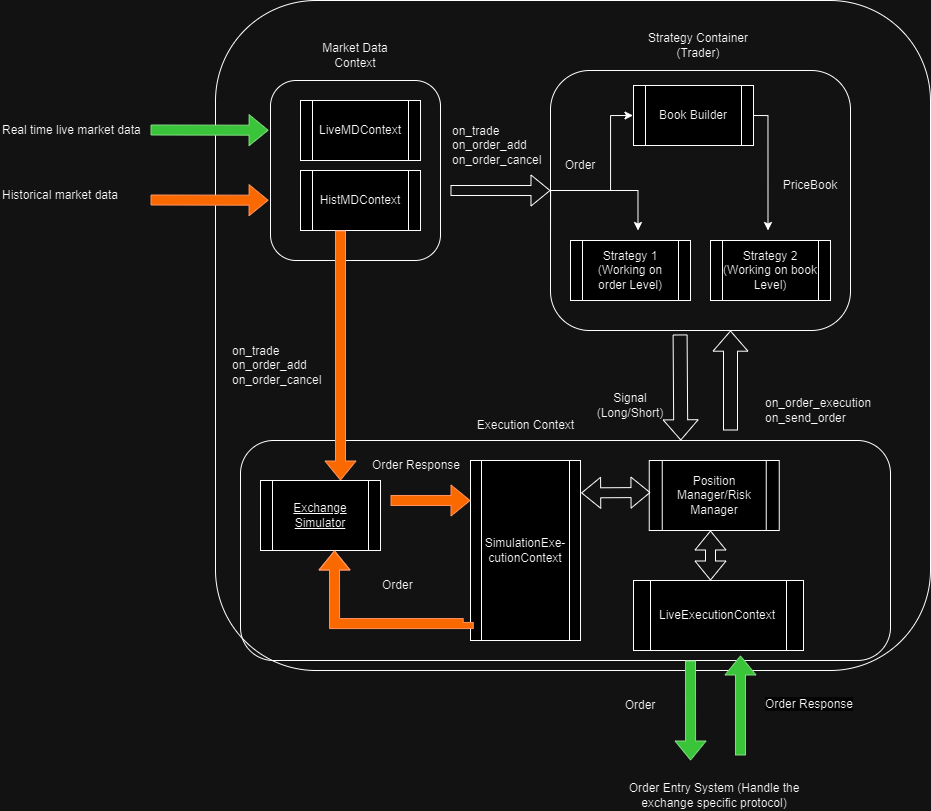

The diagram above was exported from draw.io. Its source (the exported page's mxGraphModel, read from the mxfile embedded in the PNG):
<mxGraphModel dx="2085" dy="614" grid="1" gridSize="10" guides="1" tooltips="1" connect="1" arrows="1" fold="1" page="1" pageScale="1" pageWidth="850" pageHeight="1100" math="0" shadow="0">
  <root>
    <mxCell id="0" />
    <mxCell id="1" parent="0" />
    <mxCell id="HzGdhv1YRW_T4zYOffZI-1" value="" style="rounded=1;whiteSpace=wrap;html=1;fillColor=none;" parent="1" vertex="1">
      <mxGeometry x="115" y="70" width="715" height="670" as="geometry" />
    </mxCell>
    <mxCell id="HzGdhv1YRW_T4zYOffZI-13" value="" style="rounded=1;whiteSpace=wrap;html=1;fillColor=none;" parent="1" vertex="1">
      <mxGeometry x="450" y="140" width="300" height="260" as="geometry" />
    </mxCell>
    <mxCell id="HzGdhv1YRW_T4zYOffZI-5" value="" style="rounded=1;whiteSpace=wrap;html=1;fillColor=none;" parent="1" vertex="1">
      <mxGeometry x="170" y="150" width="170" height="180" as="geometry" />
    </mxCell>
    <mxCell id="HzGdhv1YRW_T4zYOffZI-3" value="LiveMDContext" style="shape=process;whiteSpace=wrap;html=1;backgroundOutline=1;" parent="1" vertex="1">
      <mxGeometry x="200" y="170" width="120" height="60" as="geometry" />
    </mxCell>
    <mxCell id="HzGdhv1YRW_T4zYOffZI-4" value="HistMDContext" style="shape=process;whiteSpace=wrap;html=1;backgroundOutline=1;" parent="1" vertex="1">
      <mxGeometry x="200" y="240" width="120" height="60" as="geometry" />
    </mxCell>
    <mxCell id="HzGdhv1YRW_T4zYOffZI-6" value="Market Data Context" style="text;html=1;strokeColor=none;fillColor=none;align=center;verticalAlign=middle;whiteSpace=wrap;rounded=0;" parent="1" vertex="1">
      <mxGeometry x="200" y="110" width="110" height="30" as="geometry" />
    </mxCell>
    <mxCell id="HzGdhv1YRW_T4zYOffZI-8" value="" style="shape=flexArrow;endArrow=classic;html=1;rounded=0;entryX=0.018;entryY=0.329;entryDx=0;entryDy=0;entryPerimeter=0;fillColor=#008a00;strokeColor=#005700;" parent="1" edge="1">
      <mxGeometry width="50" height="50" relative="1" as="geometry">
        <mxPoint x="50" y="199.5" as="sourcePoint" />
        <mxPoint x="168.05999999999995" y="199.72000000000003" as="targetPoint" />
      </mxGeometry>
    </mxCell>
    <mxCell id="HzGdhv1YRW_T4zYOffZI-9" value="" style="shape=flexArrow;endArrow=classic;html=1;rounded=0;entryX=0.018;entryY=0.329;entryDx=0;entryDy=0;entryPerimeter=0;fillColor=#fa6800;strokeColor=#C73500;" parent="1" edge="1">
      <mxGeometry width="50" height="50" relative="1" as="geometry">
        <mxPoint x="50" y="269.5" as="sourcePoint" />
        <mxPoint x="168.05999999999995" y="269.72" as="targetPoint" />
      </mxGeometry>
    </mxCell>
    <mxCell id="HzGdhv1YRW_T4zYOffZI-11" value="Real time live market data" style="text;html=1;strokeColor=none;fillColor=none;align=left;verticalAlign=middle;whiteSpace=wrap;rounded=0;" parent="1" vertex="1">
      <mxGeometry x="-100" y="185" width="150" height="30" as="geometry" />
    </mxCell>
    <mxCell id="HzGdhv1YRW_T4zYOffZI-12" value="Historical market data" style="text;html=1;strokeColor=none;fillColor=none;align=left;verticalAlign=middle;whiteSpace=wrap;rounded=0;" parent="1" vertex="1">
      <mxGeometry x="-100" y="250" width="150" height="30" as="geometry" />
    </mxCell>
    <mxCell id="HzGdhv1YRW_T4zYOffZI-14" value="Strategy Container (Trader)" style="text;html=1;strokeColor=none;fillColor=none;align=center;verticalAlign=middle;whiteSpace=wrap;rounded=0;" parent="1" vertex="1">
      <mxGeometry x="532.5" y="100" width="130" height="30" as="geometry" />
    </mxCell>
    <mxCell id="HzGdhv1YRW_T4zYOffZI-22" value="" style="shape=flexArrow;endArrow=classic;html=1;rounded=0;exitX=0.087;exitY=0.941;exitDx=0;exitDy=0;exitPerimeter=0;" parent="1" edge="1">
      <mxGeometry width="50" height="50" relative="1" as="geometry">
        <mxPoint x="349.9950000000001" y="259.995" as="sourcePoint" />
        <mxPoint x="449.99" y="260.01" as="targetPoint" />
      </mxGeometry>
    </mxCell>
    <mxCell id="HzGdhv1YRW_T4zYOffZI-24" value="on_trade&lt;br&gt;on_order_add&lt;br&gt;on_order_cancel" style="text;html=1;strokeColor=none;fillColor=none;align=left;verticalAlign=middle;whiteSpace=wrap;rounded=0;" parent="1" vertex="1">
      <mxGeometry x="350" y="175" width="115" height="80" as="geometry" />
    </mxCell>
    <mxCell id="HzGdhv1YRW_T4zYOffZI-31" value="" style="endArrow=classic;html=1;rounded=0;edgeStyle=orthogonalEdgeStyle;entryX=0;entryY=0.5;entryDx=0;entryDy=0;exitX=0;exitY=0.5;exitDx=0;exitDy=0;" parent="1" source="HzGdhv1YRW_T4zYOffZI-13" edge="1">
      <mxGeometry width="50" height="50" relative="1" as="geometry">
        <mxPoint x="450" y="315" as="sourcePoint" />
        <mxPoint x="532.5" y="185" as="targetPoint" />
        <Array as="points">
          <mxPoint x="450" y="260" />
          <mxPoint x="510" y="260" />
          <mxPoint x="510" y="185" />
        </Array>
      </mxGeometry>
    </mxCell>
    <mxCell id="HzGdhv1YRW_T4zYOffZI-32" value="Order" style="text;html=1;strokeColor=none;fillColor=none;align=center;verticalAlign=middle;whiteSpace=wrap;rounded=0;" parent="1" vertex="1">
      <mxGeometry x="450" y="220" width="60" height="30" as="geometry" />
    </mxCell>
    <mxCell id="HzGdhv1YRW_T4zYOffZI-34" value="" style="endArrow=classic;html=1;rounded=0;edgeStyle=orthogonalEdgeStyle;entryX=0.5;entryY=0;entryDx=0;entryDy=0;" parent="1" edge="1">
      <mxGeometry width="50" height="50" relative="1" as="geometry">
        <mxPoint x="450" y="310" as="sourcePoint" />
        <mxPoint x="537.5" y="300" as="targetPoint" />
        <Array as="points">
          <mxPoint x="450" y="260" />
          <mxPoint x="538" y="260" />
        </Array>
      </mxGeometry>
    </mxCell>
    <mxCell id="HzGdhv1YRW_T4zYOffZI-35" value="" style="endArrow=classic;html=1;rounded=0;entryX=0.5;entryY=0;entryDx=0;entryDy=0;edgeStyle=orthogonalEdgeStyle;exitX=1;exitY=0.5;exitDx=0;exitDy=0;" parent="1" edge="1">
      <mxGeometry width="50" height="50" relative="1" as="geometry">
        <mxPoint x="652.5" y="185" as="sourcePoint" />
        <mxPoint x="667.5" y="300" as="targetPoint" />
        <Array as="points">
          <mxPoint x="668" y="185" />
        </Array>
      </mxGeometry>
    </mxCell>
    <mxCell id="HzGdhv1YRW_T4zYOffZI-36" value="PriceBook" style="text;html=1;strokeColor=none;fillColor=none;align=center;verticalAlign=middle;whiteSpace=wrap;rounded=0;" parent="1" vertex="1">
      <mxGeometry x="680" y="240" width="60" height="30" as="geometry" />
    </mxCell>
    <mxCell id="HzGdhv1YRW_T4zYOffZI-40" value="" style="shape=flexArrow;endArrow=classic;html=1;rounded=0;exitX=0.432;exitY=1;exitDx=0;exitDy=0;exitPerimeter=0;width=14;endSize=6.4;entryX=0.694;entryY=-0.018;entryDx=0;entryDy=0;entryPerimeter=0;" parent="1" edge="1">
      <mxGeometry width="50" height="50" relative="1" as="geometry">
        <mxPoint x="579.5999999999999" y="403.96" as="sourcePoint" />
        <mxPoint x="580.2799999999997" y="509.99999999999994" as="targetPoint" />
      </mxGeometry>
    </mxCell>
    <mxCell id="HzGdhv1YRW_T4zYOffZI-44" value="" style="rounded=1;whiteSpace=wrap;html=1;fillColor=none;" parent="1" vertex="1">
      <mxGeometry x="140" y="510" width="650" height="220" as="geometry" />
    </mxCell>
    <mxCell id="HzGdhv1YRW_T4zYOffZI-45" value="" style="shape=flexArrow;endArrow=classic;html=1;rounded=0;fillColor=#fa6800;strokeColor=#C73500;" parent="1" edge="1">
      <mxGeometry width="50" height="50" relative="1" as="geometry">
        <mxPoint x="240" y="300" as="sourcePoint" />
        <mxPoint x="240" y="550" as="targetPoint" />
      </mxGeometry>
    </mxCell>
    <mxCell id="HzGdhv1YRW_T4zYOffZI-47" value="Position Manager/Risk Manager" style="shape=process;whiteSpace=wrap;html=1;backgroundOutline=1;" parent="1" vertex="1">
      <mxGeometry x="548.75" y="530" width="130" height="70" as="geometry" />
    </mxCell>
    <mxCell id="HzGdhv1YRW_T4zYOffZI-48" value="Strategy 1&lt;br style=&quot;border-color: var(--border-color);&quot;&gt;(Working on order Level)" style="shape=process;whiteSpace=wrap;html=1;backgroundOutline=1;" parent="1" vertex="1">
      <mxGeometry x="470" y="310" width="120" height="60" as="geometry" />
    </mxCell>
    <mxCell id="HzGdhv1YRW_T4zYOffZI-50" value="Strategy 2&lt;br style=&quot;border-color: var(--border-color);&quot;&gt;(Working on book Level)" style="shape=process;whiteSpace=wrap;html=1;backgroundOutline=1;" parent="1" vertex="1">
      <mxGeometry x="610" y="310" width="120" height="60" as="geometry" />
    </mxCell>
    <mxCell id="HzGdhv1YRW_T4zYOffZI-53" value="Book Builder" style="shape=process;whiteSpace=wrap;html=1;backgroundOutline=1;" parent="1" vertex="1">
      <mxGeometry x="533" y="155" width="120" height="60" as="geometry" />
    </mxCell>
    <mxCell id="HzGdhv1YRW_T4zYOffZI-54" value="" style="shape=flexArrow;endArrow=classic;html=1;rounded=0;width=14;endSize=6.4;" parent="1" edge="1">
      <mxGeometry width="50" height="50" relative="1" as="geometry">
        <mxPoint x="630" y="500" as="sourcePoint" />
        <mxPoint x="630" y="400" as="targetPoint" />
      </mxGeometry>
    </mxCell>
    <mxCell id="HzGdhv1YRW_T4zYOffZI-56" value="on_order_execution&lt;br&gt;on_send_order" style="text;html=1;strokeColor=none;fillColor=none;align=left;verticalAlign=middle;whiteSpace=wrap;rounded=0;" parent="1" vertex="1">
      <mxGeometry x="662.5" y="440" width="115" height="80" as="geometry" />
    </mxCell>
    <mxCell id="HzGdhv1YRW_T4zYOffZI-59" value="Execution Context" style="text;html=1;strokeColor=none;fillColor=none;align=center;verticalAlign=middle;whiteSpace=wrap;rounded=0;" parent="1" vertex="1">
      <mxGeometry x="363" y="480" width="125" height="30" as="geometry" />
    </mxCell>
    <mxCell id="HzGdhv1YRW_T4zYOffZI-60" value="Signal (Long/Short)" style="text;html=1;strokeColor=none;fillColor=none;align=center;verticalAlign=middle;whiteSpace=wrap;rounded=0;" parent="1" vertex="1">
      <mxGeometry x="500" y="460" width="60" height="30" as="geometry" />
    </mxCell>
    <mxCell id="HzGdhv1YRW_T4zYOffZI-61" value="&lt;u&gt;Exchange Simulator&lt;/u&gt;" style="shape=process;whiteSpace=wrap;html=1;backgroundOutline=1;" parent="1" vertex="1">
      <mxGeometry x="160" y="550" width="120" height="70" as="geometry" />
    </mxCell>
    <mxCell id="HzGdhv1YRW_T4zYOffZI-62" value="on_trade&lt;br&gt;on_order_add&lt;br&gt;on_order_cancel" style="text;html=1;strokeColor=none;fillColor=none;align=left;verticalAlign=middle;whiteSpace=wrap;rounded=0;" parent="1" vertex="1">
      <mxGeometry x="130" y="400" width="100" height="70" as="geometry" />
    </mxCell>
    <mxCell id="HzGdhv1YRW_T4zYOffZI-63" value="LiveExecutionContext" style="shape=process;whiteSpace=wrap;html=1;backgroundOutline=1;" parent="1" vertex="1">
      <mxGeometry x="533" y="650" width="170" height="70" as="geometry" />
    </mxCell>
    <mxCell id="HzGdhv1YRW_T4zYOffZI-64" value="" style="shape=flexArrow;endArrow=classic;html=1;rounded=0;fillColor=#008a00;strokeColor=#005700;" parent="1" edge="1">
      <mxGeometry width="50" height="50" relative="1" as="geometry">
        <mxPoint x="590" y="730" as="sourcePoint" />
        <mxPoint x="590.09" y="830" as="targetPoint" />
      </mxGeometry>
    </mxCell>
    <mxCell id="HzGdhv1YRW_T4zYOffZI-65" value="Order" style="text;html=1;strokeColor=none;fillColor=none;align=center;verticalAlign=middle;whiteSpace=wrap;rounded=0;" parent="1" vertex="1">
      <mxGeometry x="510" y="760" width="60" height="30" as="geometry" />
    </mxCell>
    <mxCell id="HzGdhv1YRW_T4zYOffZI-66" value="Order Entry System (Handle the exchange specific protocol)" style="text;html=1;strokeColor=none;fillColor=none;align=center;verticalAlign=middle;whiteSpace=wrap;rounded=0;" parent="1" vertex="1">
      <mxGeometry x="510" y="850" width="207.5" height="30" as="geometry" />
    </mxCell>
    <mxCell id="HzGdhv1YRW_T4zYOffZI-67" value="SimulationExe-cutionContext" style="shape=process;whiteSpace=wrap;html=1;backgroundOutline=1;" parent="1" vertex="1">
      <mxGeometry x="370" y="530" width="110" height="180" as="geometry" />
    </mxCell>
    <mxCell id="HzGdhv1YRW_T4zYOffZI-68" value="" style="shape=flexArrow;endArrow=classic;html=1;rounded=0;fillColor=#fa6800;strokeColor=#C73500;edgeStyle=orthogonalEdgeStyle;exitX=-0.021;exitY=0.897;exitDx=0;exitDy=0;exitPerimeter=0;" parent="1" source="HzGdhv1YRW_T4zYOffZI-67" edge="1">
      <mxGeometry width="50" height="50" relative="1" as="geometry">
        <mxPoint x="360" y="693" as="sourcePoint" />
        <mxPoint x="234" y="620" as="targetPoint" />
        <Array as="points">
          <mxPoint x="368" y="693" />
          <mxPoint x="234" y="693" />
        </Array>
      </mxGeometry>
    </mxCell>
    <mxCell id="HzGdhv1YRW_T4zYOffZI-69" value="Order" style="text;html=1;strokeColor=none;fillColor=none;align=left;verticalAlign=middle;whiteSpace=wrap;rounded=0;" parent="1" vertex="1">
      <mxGeometry x="280" y="630" width="50" height="50" as="geometry" />
    </mxCell>
    <mxCell id="HzGdhv1YRW_T4zYOffZI-72" value="" style="shape=flexArrow;endArrow=classic;html=1;rounded=0;fillColor=#008a00;strokeColor=#005700;" parent="1" edge="1">
      <mxGeometry width="50" height="50" relative="1" as="geometry">
        <mxPoint x="640" y="825" as="sourcePoint" />
        <mxPoint x="640" y="725" as="targetPoint" />
      </mxGeometry>
    </mxCell>
    <mxCell id="HzGdhv1YRW_T4zYOffZI-73" value="&lt;span style=&quot;color: rgb(0, 0, 0); font-family: Helvetica; font-size: 12px; font-style: normal; font-variant-ligatures: normal; font-variant-caps: normal; font-weight: 400; letter-spacing: normal; orphans: 2; text-align: center; text-indent: 0px; text-transform: none; widows: 2; word-spacing: 0px; -webkit-text-stroke-width: 0px; background-color: rgb(251, 251, 251); text-decoration-thickness: initial; text-decoration-style: initial; text-decoration-color: initial; float: none; display: inline !important;&quot;&gt;Order Response&lt;/span&gt;" style="text;whiteSpace=wrap;html=1;" parent="1" vertex="1">
      <mxGeometry x="662.5" y="760" width="97.5" height="40" as="geometry" />
    </mxCell>
    <mxCell id="HzGdhv1YRW_T4zYOffZI-76" value="" style="shape=flexArrow;endArrow=classic;html=1;rounded=0;fillColor=#fa6800;strokeColor=#C73500;" parent="1" edge="1">
      <mxGeometry width="50" height="50" relative="1" as="geometry">
        <mxPoint x="290" y="570" as="sourcePoint" />
        <mxPoint x="370" y="570" as="targetPoint" />
      </mxGeometry>
    </mxCell>
    <mxCell id="HzGdhv1YRW_T4zYOffZI-77" value="Order Response" style="text;html=1;strokeColor=none;fillColor=none;align=left;verticalAlign=middle;whiteSpace=wrap;rounded=0;" parent="1" vertex="1">
      <mxGeometry x="270" y="510" width="100" height="50" as="geometry" />
    </mxCell>
    <mxCell id="HzGdhv1YRW_T4zYOffZI-79" value="" style="shape=flexArrow;endArrow=classic;startArrow=classic;html=1;rounded=0;exitX=1.006;exitY=0.18;exitDx=0;exitDy=0;exitPerimeter=0;" parent="1" source="HzGdhv1YRW_T4zYOffZI-67" edge="1">
      <mxGeometry width="100" height="100" relative="1" as="geometry">
        <mxPoint x="440" y="560" as="sourcePoint" />
        <mxPoint x="550" y="562" as="targetPoint" />
      </mxGeometry>
    </mxCell>
    <mxCell id="HzGdhv1YRW_T4zYOffZI-81" value="" style="shape=flexArrow;endArrow=classic;startArrow=classic;html=1;rounded=0;exitX=1.006;exitY=0.18;exitDx=0;exitDy=0;exitPerimeter=0;" parent="1" edge="1">
      <mxGeometry width="100" height="100" relative="1" as="geometry">
        <mxPoint x="610" y="650" as="sourcePoint" />
        <mxPoint x="610" y="600" as="targetPoint" />
      </mxGeometry>
    </mxCell>
  </root>
</mxGraphModel>